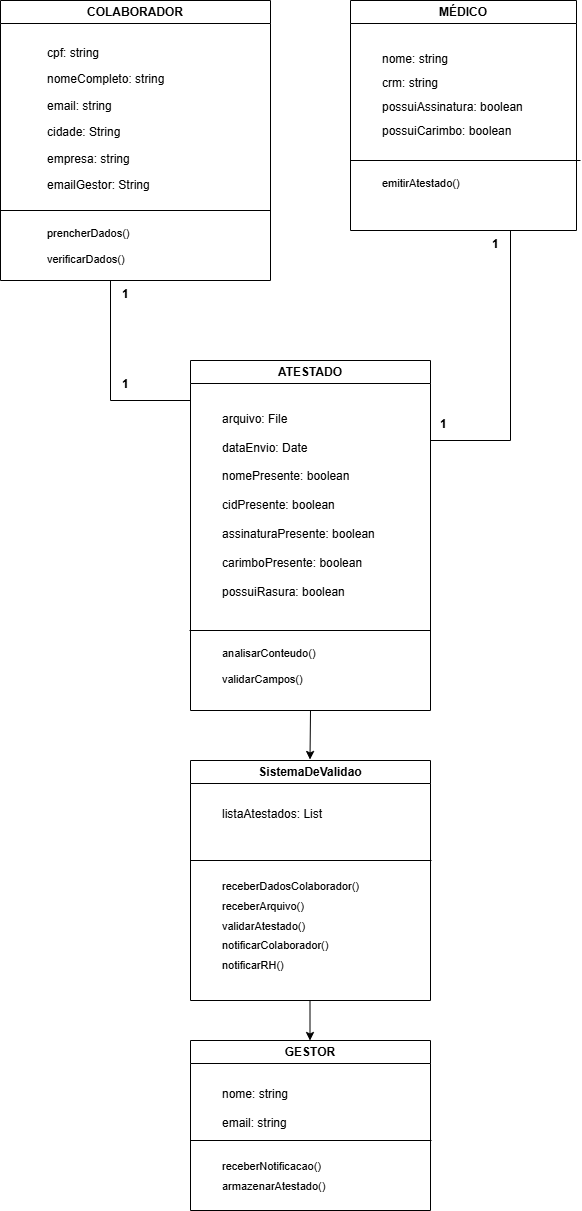

The diagram above was exported from draw.io. Its source (the exported page's mxGraphModel, read from the mxfile embedded in the PNG):
<mxGraphModel dx="1167" dy="525" grid="1" gridSize="10" guides="1" tooltips="1" connect="1" arrows="1" fold="1" page="1" pageScale="1" pageWidth="827" pageHeight="1169" math="0" shadow="0">
  <root>
    <mxCell id="0" />
    <mxCell id="1" parent="0" />
    <mxCell id="SnxkW12fDTZXIpyfw9Dc-1" value="ATESTADO" style="swimlane;whiteSpace=wrap;html=1;" parent="1" vertex="1">
      <mxGeometry x="280" y="400" width="240" height="350" as="geometry" />
    </mxCell>
    <mxCell id="SnxkW12fDTZXIpyfw9Dc-4" value="&lt;div style=&quot;line-height: 230%;&quot;&gt;&lt;blockquote style=&quot;margin: 0px 0px 0px 40px; border: none; padding: 0px; line-height: 120%;&quot;&gt;&lt;div&gt;arquivo: File&lt;/div&gt;&lt;div&gt;&lt;br&gt;&lt;/div&gt;&lt;div&gt;dataEnvio: Date&lt;/div&gt;&lt;div&gt;&lt;br&gt;&lt;/div&gt;&lt;div&gt;nomePresente: boolean&lt;/div&gt;&lt;div&gt;&lt;br&gt;&lt;/div&gt;&lt;div&gt;cidPresente: boolean&lt;/div&gt;&lt;div&gt;&lt;br&gt;&lt;/div&gt;&lt;div&gt;assinaturaPresente: boolean&lt;/div&gt;&lt;div&gt;&lt;br&gt;&lt;/div&gt;&lt;div&gt;carimboPresente: boolean&lt;/div&gt;&lt;div&gt;&lt;br&gt;&lt;/div&gt;&lt;div&gt;possuiRasura: boolean&lt;/div&gt;&lt;/blockquote&gt;&lt;/div&gt;" style="text;html=1;align=left;verticalAlign=middle;whiteSpace=wrap;rounded=0;strokeWidth=4;fontSize=12;" parent="SnxkW12fDTZXIpyfw9Dc-1" vertex="1">
      <mxGeometry x="-10" y="40" width="240" height="210" as="geometry" />
    </mxCell>
    <mxCell id="SnxkW12fDTZXIpyfw9Dc-5" value="" style="endArrow=none;html=1;rounded=0;" parent="SnxkW12fDTZXIpyfw9Dc-1" edge="1">
      <mxGeometry width="50" height="50" relative="1" as="geometry">
        <mxPoint x="-1" y="270" as="sourcePoint" />
        <mxPoint x="240" y="270" as="targetPoint" />
      </mxGeometry>
    </mxCell>
    <mxCell id="SnxkW12fDTZXIpyfw9Dc-19" value="&lt;font&gt;analisarConteudo()&lt;/font&gt;&lt;div&gt;&lt;font&gt;&lt;br&gt;validarCampos()&lt;/font&gt;&lt;/div&gt;&lt;div&gt;&lt;font&gt;&lt;br&gt;&lt;/font&gt;&lt;/div&gt;" style="text;whiteSpace=wrap;html=1;fontSize=11;" parent="SnxkW12fDTZXIpyfw9Dc-1" vertex="1">
      <mxGeometry x="30" y="280" width="200" height="50" as="geometry" />
    </mxCell>
    <mxCell id="SnxkW12fDTZXIpyfw9Dc-7" value="COLABORADOR" style="swimlane;whiteSpace=wrap;html=1;" parent="1" vertex="1">
      <mxGeometry x="90" y="40" width="270" height="280" as="geometry" />
    </mxCell>
    <mxCell id="SnxkW12fDTZXIpyfw9Dc-13" value="" style="endArrow=none;html=1;rounded=0;" parent="SnxkW12fDTZXIpyfw9Dc-7" edge="1">
      <mxGeometry width="50" height="50" relative="1" as="geometry">
        <mxPoint y="210" as="sourcePoint" />
        <mxPoint x="270" y="210" as="targetPoint" />
      </mxGeometry>
    </mxCell>
    <mxCell id="SnxkW12fDTZXIpyfw9Dc-20" value="&lt;div style=&quot;line-height: 110%;&quot;&gt;cpf: string&lt;br&gt;&lt;br&gt;nomeCompleto: string&lt;br&gt;&lt;br&gt;email: string&lt;/div&gt;&lt;div style=&quot;line-height: 110%;&quot;&gt;&lt;br&gt;&lt;/div&gt;&lt;div style=&quot;line-height: 110%;&quot;&gt;cidade: String&lt;/div&gt;&lt;div style=&quot;line-height: 110%;&quot;&gt;&lt;br&gt;&lt;/div&gt;&lt;div style=&quot;line-height: 110%;&quot;&gt;empresa: string&lt;br&gt;&lt;br&gt;emailGestor: String&lt;/div&gt;" style="text;whiteSpace=wrap;html=1;" parent="SnxkW12fDTZXIpyfw9Dc-7" vertex="1">
      <mxGeometry x="45" y="40" width="170" height="100" as="geometry" />
    </mxCell>
    <mxCell id="SnxkW12fDTZXIpyfw9Dc-21" value="&lt;font&gt;prencherDados()&lt;br&gt;&lt;br&gt;verificarDados()&lt;/font&gt;" style="text;whiteSpace=wrap;html=1;fontSize=11;" parent="SnxkW12fDTZXIpyfw9Dc-7" vertex="1">
      <mxGeometry x="45" y="220" width="240" height="50" as="geometry" />
    </mxCell>
    <mxCell id="SnxkW12fDTZXIpyfw9Dc-22" value="MÉDICO" style="swimlane;whiteSpace=wrap;html=1;" parent="1" vertex="1">
      <mxGeometry x="440" y="40" width="226" height="230" as="geometry" />
    </mxCell>
    <mxCell id="SnxkW12fDTZXIpyfw9Dc-23" value="" style="endArrow=none;html=1;rounded=0;" parent="SnxkW12fDTZXIpyfw9Dc-22" edge="1">
      <mxGeometry width="50" height="50" relative="1" as="geometry">
        <mxPoint y="160" as="sourcePoint" />
        <mxPoint x="230" y="160" as="targetPoint" />
      </mxGeometry>
    </mxCell>
    <mxCell id="SnxkW12fDTZXIpyfw9Dc-24" value="&lt;div style=&quot;line-height: 200%;&quot;&gt;&lt;div&gt;nome: string&lt;/div&gt;&lt;div&gt;crm: string&lt;/div&gt;&lt;div&gt;possuiAssinatura: boolean&lt;/div&gt;&lt;div&gt;possuiCarimbo: boolean&lt;/div&gt;&lt;/div&gt;" style="text;whiteSpace=wrap;html=1;" parent="SnxkW12fDTZXIpyfw9Dc-22" vertex="1">
      <mxGeometry x="30" y="40" width="170" height="100" as="geometry" />
    </mxCell>
    <mxCell id="SnxkW12fDTZXIpyfw9Dc-25" value="&lt;font&gt;emitirAtestado()&lt;br&gt;&lt;br&gt;&lt;br&gt;&lt;/font&gt;" style="text;whiteSpace=wrap;html=1;fontSize=11;" parent="SnxkW12fDTZXIpyfw9Dc-22" vertex="1">
      <mxGeometry x="30" y="170" width="160" height="50" as="geometry" />
    </mxCell>
    <mxCell id="SnxkW12fDTZXIpyfw9Dc-31" value="" style="endArrow=none;html=1;rounded=0;" parent="1" edge="1">
      <mxGeometry width="50" height="50" relative="1" as="geometry">
        <mxPoint x="280" y="440" as="sourcePoint" />
        <mxPoint x="200" y="320" as="targetPoint" />
        <Array as="points">
          <mxPoint x="200" y="440" />
        </Array>
      </mxGeometry>
    </mxCell>
    <mxCell id="SnxkW12fDTZXIpyfw9Dc-32" value="&lt;b&gt;1&lt;/b&gt;" style="text;whiteSpace=wrap;html=1;" parent="1" vertex="1">
      <mxGeometry x="210" y="410" width="50" height="70" as="geometry" />
    </mxCell>
    <mxCell id="SnxkW12fDTZXIpyfw9Dc-33" value="&lt;b&gt;1&lt;/b&gt;" style="text;whiteSpace=wrap;html=1;" parent="1" vertex="1">
      <mxGeometry x="210" y="320" width="50" height="70" as="geometry" />
    </mxCell>
    <mxCell id="SnxkW12fDTZXIpyfw9Dc-35" value="" style="endArrow=none;html=1;rounded=0;" parent="1" edge="1">
      <mxGeometry width="50" height="50" relative="1" as="geometry">
        <mxPoint x="600" y="480" as="sourcePoint" />
        <mxPoint x="600" y="270" as="targetPoint" />
        <Array as="points" />
      </mxGeometry>
    </mxCell>
    <mxCell id="SnxkW12fDTZXIpyfw9Dc-36" value="" style="endArrow=none;html=1;rounded=0;" parent="1" edge="1">
      <mxGeometry width="50" height="50" relative="1" as="geometry">
        <mxPoint x="520" y="480" as="sourcePoint" />
        <mxPoint x="600" y="480" as="targetPoint" />
      </mxGeometry>
    </mxCell>
    <mxCell id="SnxkW12fDTZXIpyfw9Dc-37" value="&lt;b&gt;1&lt;/b&gt;" style="text;whiteSpace=wrap;html=1;" parent="1" vertex="1">
      <mxGeometry x="580" y="270" width="50" height="70" as="geometry" />
    </mxCell>
    <mxCell id="SnxkW12fDTZXIpyfw9Dc-38" value="&lt;b&gt;1&lt;/b&gt;" style="text;whiteSpace=wrap;html=1;" parent="1" vertex="1">
      <mxGeometry x="528" y="450" width="50" height="70" as="geometry" />
    </mxCell>
    <mxCell id="SnxkW12fDTZXIpyfw9Dc-39" value="SistemaDeValidao" style="swimlane;whiteSpace=wrap;html=1;" parent="1" vertex="1">
      <mxGeometry x="280" y="800" width="240" height="240" as="geometry" />
    </mxCell>
    <mxCell id="SnxkW12fDTZXIpyfw9Dc-41" value="" style="endArrow=none;html=1;rounded=0;" parent="SnxkW12fDTZXIpyfw9Dc-39" edge="1">
      <mxGeometry width="50" height="50" relative="1" as="geometry">
        <mxPoint y="100" as="sourcePoint" />
        <mxPoint x="241" y="100" as="targetPoint" />
      </mxGeometry>
    </mxCell>
    <mxCell id="SnxkW12fDTZXIpyfw9Dc-42" value="&lt;div style=&quot;line-height: 180%;&quot;&gt;&lt;span style=&quot;background-color: transparent; color: light-dark(rgb(0, 0, 0), rgb(255, 255, 255));&quot;&gt;receberDadosColaborador()&lt;/span&gt;&lt;br&gt;&lt;span style=&quot;background-color: transparent; color: light-dark(rgb(0, 0, 0), rgb(255, 255, 255));&quot;&gt;receberArquivo()&lt;/span&gt;&lt;br&gt;&lt;span style=&quot;background-color: transparent; color: light-dark(rgb(0, 0, 0), rgb(255, 255, 255));&quot;&gt;validarAtestado()&lt;/span&gt;&lt;br&gt;&lt;span style=&quot;background-color: transparent; color: light-dark(rgb(0, 0, 0), rgb(255, 255, 255));&quot;&gt;notificarColaborador()&lt;/span&gt;&lt;br&gt;&lt;span style=&quot;background-color: transparent; color: light-dark(rgb(0, 0, 0), rgb(255, 255, 255));&quot;&gt;notificarRH()&lt;/span&gt;&lt;br/&gt;&lt;br/&gt;&lt;br/&gt;&lt;/div&gt;" style="text;whiteSpace=wrap;html=1;fontSize=11;" parent="SnxkW12fDTZXIpyfw9Dc-39" vertex="1">
      <mxGeometry x="30" y="110" width="240" height="50" as="geometry" />
    </mxCell>
    <mxCell id="SnxkW12fDTZXIpyfw9Dc-45" value="listaAtestados: List" style="text;whiteSpace=wrap;html=1;" parent="SnxkW12fDTZXIpyfw9Dc-39" vertex="1">
      <mxGeometry x="30" y="40" width="130" height="40" as="geometry" />
    </mxCell>
    <mxCell id="SnxkW12fDTZXIpyfw9Dc-44" value="" style="endArrow=classic;html=1;rounded=0;exitX=0.5;exitY=1;exitDx=0;exitDy=0;" parent="1" source="SnxkW12fDTZXIpyfw9Dc-1" edge="1">
      <mxGeometry width="50" height="50" relative="1" as="geometry">
        <mxPoint x="399.5" y="760" as="sourcePoint" />
        <mxPoint x="399.5" y="799" as="targetPoint" />
      </mxGeometry>
    </mxCell>
    <mxCell id="SnxkW12fDTZXIpyfw9Dc-46" value="GESTOR" style="swimlane;whiteSpace=wrap;html=1;" parent="1" vertex="1">
      <mxGeometry x="280" y="1080" width="240" height="170" as="geometry" />
    </mxCell>
    <mxCell id="SnxkW12fDTZXIpyfw9Dc-47" value="" style="endArrow=none;html=1;rounded=0;" parent="SnxkW12fDTZXIpyfw9Dc-46" edge="1">
      <mxGeometry width="50" height="50" relative="1" as="geometry">
        <mxPoint y="100" as="sourcePoint" />
        <mxPoint x="241" y="100" as="targetPoint" />
      </mxGeometry>
    </mxCell>
    <mxCell id="SnxkW12fDTZXIpyfw9Dc-48" value="&lt;div style=&quot;line-height: 180%;&quot;&gt;&lt;span style=&quot;background-color: transparent; color: light-dark(rgb(0, 0, 0), rgb(255, 255, 255));&quot;&gt;receberNotificacao()&lt;/span&gt;&lt;br&gt;&lt;span style=&quot;background-color: transparent; color: light-dark(rgb(0, 0, 0), rgb(255, 255, 255));&quot;&gt;armazenarAtestado()&lt;/span&gt;&lt;p style=&quot;background-color: transparent; color: light-dark(rgb(0, 0, 0), rgb(255, 255, 255));&quot; data-end=&quot;1176&quot; data-start=&quot;1157&quot;&gt;&lt;/p&gt;&lt;/div&gt;" style="text;whiteSpace=wrap;html=1;fontSize=11;align=left;" parent="SnxkW12fDTZXIpyfw9Dc-46" vertex="1">
      <mxGeometry x="30" y="110" width="240" height="50" as="geometry" />
    </mxCell>
    <mxCell id="SnxkW12fDTZXIpyfw9Dc-49" value="nome: string&lt;br&gt;&lt;br&gt;email: string" style="text;whiteSpace=wrap;html=1;" parent="SnxkW12fDTZXIpyfw9Dc-46" vertex="1">
      <mxGeometry x="30" y="40" width="130" height="40" as="geometry" />
    </mxCell>
    <mxCell id="SnxkW12fDTZXIpyfw9Dc-50" value="" style="endArrow=classic;html=1;rounded=0;" parent="1" edge="1">
      <mxGeometry width="50" height="50" relative="1" as="geometry">
        <mxPoint x="399.5" y="1041" as="sourcePoint" />
        <mxPoint x="399.5" y="1080" as="targetPoint" />
      </mxGeometry>
    </mxCell>
  </root>
</mxGraphModel>